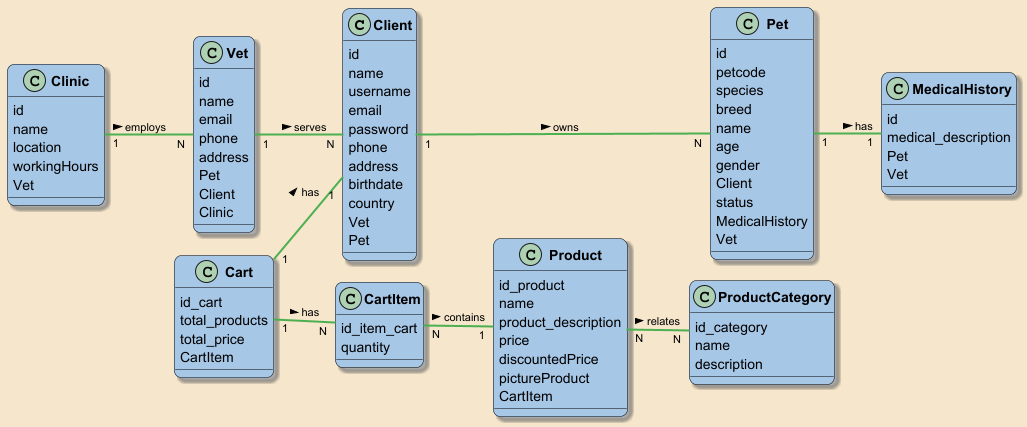

The diagram above was rendered by PlantUML. Its source (embedded in the PNG):
@startuml
'Direccion of the diagram'
left to right direction
'Used style'
skinparam backgroundColor #F5E6CC
'Classes'
skinparam classBackgroundColor #A7C7E7
skinparam classBorderColor #000000
skinparam shadowing true
skinparam roundcorner 15
'Titles'
skinparam classFontColor #000000
skinparam classFontStyle bold
'Relationships'
skinparam classArrowColor #4CAF50
skinparam classArrowThickness 2
skinparam classArrowFontColor black
skinparam classArrowFontSize 11
skinparam nodesep 20
skinparam ranksep 5




' Entities'
class Client{
    id
    name
    username
    email
    password
    phone
    address
    birthdate
    country
    Vet
    Pet

}

class Pet {
    id
    petcode
    species
    breed
    name
    age
    gender
    Client
    status
    MedicalHistory
    Vet
}

class MedicalHistory{
    id
    medical_description
    Pet
    Vet
}

class Vet {
    id
    name
    email
    phone
    address
    Pet
    Client
    Clinic
}

class Clinic {
    id
    name
    location
    workingHours
    Vet
}

class Cart{
    id_cart
    total_products
    total_price
    CartItem
}

class CartItem{
    id_item_cart
    quantity
}

class Product{
    id_product
    name
    product_description
    price
    discountedPrice
    pictureProduct
    CartItem
}

class ProductCategory{
    id_category
    name
    description
}


'Relationships'
Client "1" --- "N" Pet : owns >
Pet "1" -- "1" MedicalHistory : has >
Vet "1" -- "N" Client : serves >
Clinic "1" -- "N" Vet : employs >
Cart "1" -- "N" CartItem : has >
CartItem "N" -- "1" Product : contains >

Cart "1" -- "1" Client : has >
Product "N" -- "N" ProductCategory : relates >





@enduml